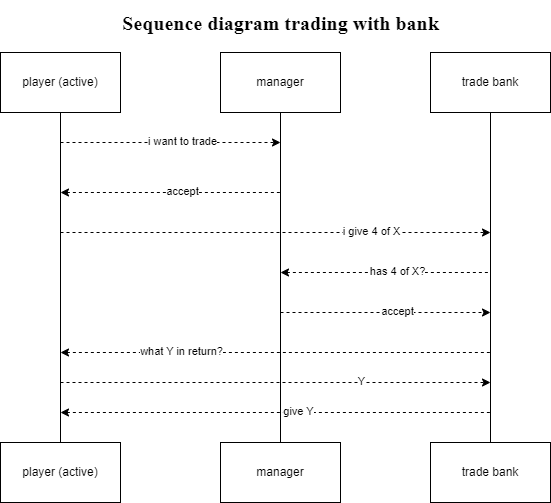

The diagram above was exported from draw.io. Its source (the exported page's mxGraphModel, read from the mxfile embedded in the PNG):
<mxGraphModel dx="1048" dy="669" grid="1" gridSize="10" guides="1" tooltips="1" connect="1" arrows="1" fold="1" page="1" pageScale="1" pageWidth="827" pageHeight="1169" math="0" shadow="0">
  <root>
    <mxCell id="0" />
    <mxCell id="1" parent="0" />
    <mxCell id="XicnhuuKNS53QFwTQEPq-6" style="edgeStyle=orthogonalEdgeStyle;rounded=0;orthogonalLoop=1;jettySize=auto;html=1;exitX=0.5;exitY=1;exitDx=0;exitDy=0;entryX=0.5;entryY=0;entryDx=0;entryDy=0;endArrow=none;endFill=0;" edge="1" parent="1" source="XicnhuuKNS53QFwTQEPq-1" target="XicnhuuKNS53QFwTQEPq-4">
      <mxGeometry relative="1" as="geometry" />
    </mxCell>
    <mxCell id="XicnhuuKNS53QFwTQEPq-1" value="player (active)" style="rounded=0;whiteSpace=wrap;html=1;" vertex="1" parent="1">
      <mxGeometry x="90" y="70" width="120" height="60" as="geometry" />
    </mxCell>
    <mxCell id="XicnhuuKNS53QFwTQEPq-7" style="edgeStyle=orthogonalEdgeStyle;rounded=0;orthogonalLoop=1;jettySize=auto;html=1;exitX=0.5;exitY=1;exitDx=0;exitDy=0;entryX=0.5;entryY=0;entryDx=0;entryDy=0;endArrow=none;endFill=0;" edge="1" parent="1" source="XicnhuuKNS53QFwTQEPq-2" target="XicnhuuKNS53QFwTQEPq-5">
      <mxGeometry relative="1" as="geometry" />
    </mxCell>
    <mxCell id="XicnhuuKNS53QFwTQEPq-2" value="trade bank" style="rounded=0;whiteSpace=wrap;html=1;" vertex="1" parent="1">
      <mxGeometry x="520" y="70" width="120" height="60" as="geometry" />
    </mxCell>
    <mxCell id="XicnhuuKNS53QFwTQEPq-4" value="player (active)" style="rounded=0;whiteSpace=wrap;html=1;" vertex="1" parent="1">
      <mxGeometry x="90" y="460" width="120" height="60" as="geometry" />
    </mxCell>
    <mxCell id="XicnhuuKNS53QFwTQEPq-5" value="trade bank" style="rounded=0;whiteSpace=wrap;html=1;" vertex="1" parent="1">
      <mxGeometry x="520" y="460" width="120" height="60" as="geometry" />
    </mxCell>
    <mxCell id="XicnhuuKNS53QFwTQEPq-8" value="" style="endArrow=classic;dashed=1;html=1;rounded=0;endFill=1;" edge="1" parent="1">
      <mxGeometry width="50" height="50" relative="1" as="geometry">
        <mxPoint x="150" y="250" as="sourcePoint" />
        <mxPoint x="580" y="250" as="targetPoint" />
      </mxGeometry>
    </mxCell>
    <mxCell id="XicnhuuKNS53QFwTQEPq-9" value="i give 4 of X" style="edgeLabel;html=1;align=center;verticalAlign=middle;resizable=0;points=[];" vertex="1" connectable="0" parent="XicnhuuKNS53QFwTQEPq-8">
      <mxGeometry x="0.1" y="2" relative="1" as="geometry">
        <mxPoint x="73" as="offset" />
      </mxGeometry>
    </mxCell>
    <mxCell id="XicnhuuKNS53QFwTQEPq-10" value="" style="endArrow=none;dashed=1;html=1;rounded=0;endFill=0;startArrow=classic;startFill=1;" edge="1" parent="1">
      <mxGeometry width="50" height="50" relative="1" as="geometry">
        <mxPoint x="150" y="210" as="sourcePoint" />
        <mxPoint x="370" y="210" as="targetPoint" />
      </mxGeometry>
    </mxCell>
    <mxCell id="XicnhuuKNS53QFwTQEPq-11" value="accept" style="edgeLabel;html=1;align=center;verticalAlign=middle;resizable=0;points=[];" vertex="1" connectable="0" parent="XicnhuuKNS53QFwTQEPq-10">
      <mxGeometry x="0.1" y="2" relative="1" as="geometry">
        <mxPoint as="offset" />
      </mxGeometry>
    </mxCell>
    <mxCell id="XicnhuuKNS53QFwTQEPq-12" value="" style="endArrow=classic;dashed=1;html=1;rounded=0;endFill=1;" edge="1" parent="1">
      <mxGeometry width="50" height="50" relative="1" as="geometry">
        <mxPoint x="370" y="330" as="sourcePoint" />
        <mxPoint x="580" y="330" as="targetPoint" />
      </mxGeometry>
    </mxCell>
    <mxCell id="XicnhuuKNS53QFwTQEPq-13" value="accept" style="edgeLabel;html=1;align=center;verticalAlign=middle;resizable=0;points=[];" vertex="1" connectable="0" parent="XicnhuuKNS53QFwTQEPq-12">
      <mxGeometry x="0.1" y="2" relative="1" as="geometry">
        <mxPoint as="offset" />
      </mxGeometry>
    </mxCell>
    <mxCell id="XicnhuuKNS53QFwTQEPq-14" value="player (active)" style="rounded=0;whiteSpace=wrap;html=1;" vertex="1" parent="1">
      <mxGeometry x="90" y="70" width="120" height="60" as="geometry" />
    </mxCell>
    <mxCell id="XicnhuuKNS53QFwTQEPq-17" style="edgeStyle=orthogonalEdgeStyle;rounded=0;orthogonalLoop=1;jettySize=auto;html=1;exitX=0.5;exitY=1;exitDx=0;exitDy=0;entryX=0.5;entryY=0;entryDx=0;entryDy=0;endArrow=none;endFill=0;" edge="1" parent="1" source="XicnhuuKNS53QFwTQEPq-15" target="XicnhuuKNS53QFwTQEPq-16">
      <mxGeometry relative="1" as="geometry" />
    </mxCell>
    <mxCell id="XicnhuuKNS53QFwTQEPq-15" value="manager" style="rounded=0;whiteSpace=wrap;html=1;" vertex="1" parent="1">
      <mxGeometry x="310" y="70" width="120" height="60" as="geometry" />
    </mxCell>
    <mxCell id="XicnhuuKNS53QFwTQEPq-16" value="manager" style="rounded=0;whiteSpace=wrap;html=1;" vertex="1" parent="1">
      <mxGeometry x="310" y="460" width="120" height="60" as="geometry" />
    </mxCell>
    <mxCell id="XicnhuuKNS53QFwTQEPq-18" value="" style="endArrow=classic;dashed=1;html=1;rounded=0;endFill=1;" edge="1" parent="1">
      <mxGeometry width="50" height="50" relative="1" as="geometry">
        <mxPoint x="150" y="160" as="sourcePoint" />
        <mxPoint x="370" y="160" as="targetPoint" />
      </mxGeometry>
    </mxCell>
    <mxCell id="XicnhuuKNS53QFwTQEPq-19" value="i want to trade" style="edgeLabel;html=1;align=center;verticalAlign=middle;resizable=0;points=[];" vertex="1" connectable="0" parent="XicnhuuKNS53QFwTQEPq-18">
      <mxGeometry x="0.1" y="2" relative="1" as="geometry">
        <mxPoint as="offset" />
      </mxGeometry>
    </mxCell>
    <mxCell id="XicnhuuKNS53QFwTQEPq-20" value="" style="endArrow=none;dashed=1;html=1;rounded=0;endFill=0;startArrow=classic;startFill=1;" edge="1" parent="1">
      <mxGeometry width="50" height="50" relative="1" as="geometry">
        <mxPoint x="370" y="290" as="sourcePoint" />
        <mxPoint x="580" y="290" as="targetPoint" />
      </mxGeometry>
    </mxCell>
    <mxCell id="XicnhuuKNS53QFwTQEPq-21" value="has 4 of X?" style="edgeLabel;html=1;align=center;verticalAlign=middle;resizable=0;points=[];" vertex="1" connectable="0" parent="XicnhuuKNS53QFwTQEPq-20">
      <mxGeometry x="0.1" y="2" relative="1" as="geometry">
        <mxPoint as="offset" />
      </mxGeometry>
    </mxCell>
    <mxCell id="XicnhuuKNS53QFwTQEPq-22" value="" style="endArrow=none;dashed=1;html=1;rounded=0;endFill=0;startArrow=classic;startFill=1;" edge="1" parent="1">
      <mxGeometry width="50" height="50" relative="1" as="geometry">
        <mxPoint x="150" y="370" as="sourcePoint" />
        <mxPoint x="580" y="370" as="targetPoint" />
      </mxGeometry>
    </mxCell>
    <mxCell id="XicnhuuKNS53QFwTQEPq-23" value="what Y in return?" style="edgeLabel;html=1;align=center;verticalAlign=middle;resizable=0;points=[];" vertex="1" connectable="0" parent="XicnhuuKNS53QFwTQEPq-22">
      <mxGeometry x="0.1" y="2" relative="1" as="geometry">
        <mxPoint x="-117" as="offset" />
      </mxGeometry>
    </mxCell>
    <mxCell id="XicnhuuKNS53QFwTQEPq-24" value="" style="endArrow=classic;dashed=1;html=1;rounded=0;endFill=1;" edge="1" parent="1">
      <mxGeometry width="50" height="50" relative="1" as="geometry">
        <mxPoint x="150" y="400" as="sourcePoint" />
        <mxPoint x="580" y="400" as="targetPoint" />
      </mxGeometry>
    </mxCell>
    <mxCell id="XicnhuuKNS53QFwTQEPq-25" value="Y" style="edgeLabel;html=1;align=center;verticalAlign=middle;resizable=0;points=[];" vertex="1" connectable="0" parent="XicnhuuKNS53QFwTQEPq-24">
      <mxGeometry x="0.1" y="2" relative="1" as="geometry">
        <mxPoint x="63" as="offset" />
      </mxGeometry>
    </mxCell>
    <mxCell id="XicnhuuKNS53QFwTQEPq-26" value="" style="endArrow=none;dashed=1;html=1;rounded=0;endFill=0;startArrow=classic;startFill=1;" edge="1" parent="1">
      <mxGeometry width="50" height="50" relative="1" as="geometry">
        <mxPoint x="150" y="430" as="sourcePoint" />
        <mxPoint x="580" y="430" as="targetPoint" />
      </mxGeometry>
    </mxCell>
    <mxCell id="XicnhuuKNS53QFwTQEPq-27" value="give Y" style="edgeLabel;html=1;align=center;verticalAlign=middle;resizable=0;points=[];" vertex="1" connectable="0" parent="XicnhuuKNS53QFwTQEPq-26">
      <mxGeometry x="0.1" y="2" relative="1" as="geometry">
        <mxPoint as="offset" />
      </mxGeometry>
    </mxCell>
    <mxCell id="XicnhuuKNS53QFwTQEPq-28" value="&lt;font face=&quot;Times New Roman&quot; style=&quot;font-size: 20px;&quot;&gt;&lt;b&gt;Sequence diagram trading with bank&lt;/b&gt;&lt;/font&gt;" style="text;html=1;align=center;verticalAlign=middle;resizable=0;points=[];autosize=1;strokeColor=none;fillColor=none;strokeWidth=5;" vertex="1" parent="1">
      <mxGeometry x="200" y="20" width="340" height="40" as="geometry" />
    </mxCell>
  </root>
</mxGraphModel>